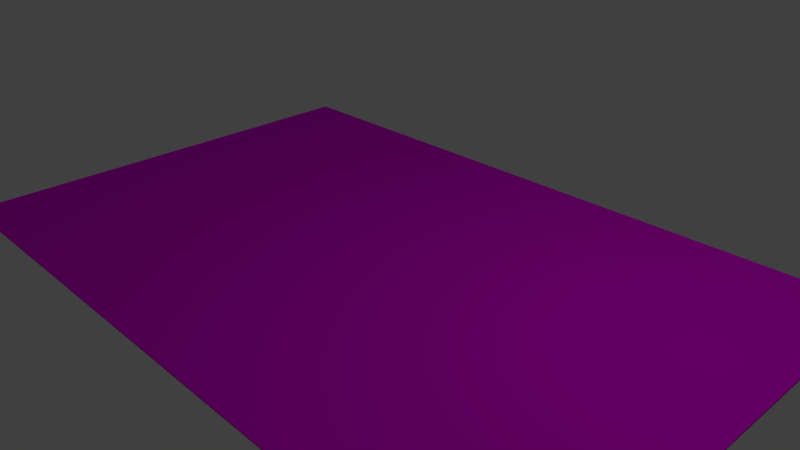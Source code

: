 # Source: ziar.blend  (saved by Blender 2.71.0; exported with 4.5.12 LTS)
import bpy
from mathutils import Matrix  # noqa: F401  (used for matrix-valued properties, if any)

bpy.ops.wm.read_factory_settings(use_empty=True)
scene = bpy.context.scene
scene.name = 'Scene'

# ---- collections
col_collection_1 = bpy.data.collections.new('Collection 1'); scene.collection.children.link(col_collection_1)

# ---- images (referenced by path relative to the original .blend; pixels are not part of the script)
import os
ASSET_DIR = os.environ.get("B2B_ASSET_DIR", "")  # directory of the original .blend (textures are referenced by path, not embedded)
HERE = os.path.dirname(os.path.abspath(__file__))  # packed textures are extracted next to this script under _unpacked/

def load_image(name, relpath, width, height, colorspace="sRGB"):
    """Load a texture the original file referenced (path relative to the .blend, or extracted next to this script)."""
    p = next((c for c in (os.path.join(HERE, relpath), os.path.join(ASSET_DIR, relpath)) if relpath and os.path.exists(c)), "")
    if p:
        img = bpy.data.images.load(p, check_existing=True)
        img.name = name
    else:  # same state as the original file: an image datablock whose file is absent (Cycles renders it pink)
        img = bpy.data.images.new(name, width, height)
        img.source = "FILE"
        img.filepath = "//" + (relpath or name)
    img.colorspace_settings.name = colorspace
    return img
img_ziar_jpg = load_image('ziar.jpg', 'textures/ziar.jpg', 1024, 1024, 'sRGB')

# ---- materials (node trees are filled in below, after node groups)
mat_ziar = bpy.data.materials.new('ziar')
mat_ziar.alpha_threshold = 0.0
mat_ziar.roughness = 0.5
mat_ziar.line_color = (0.0, 0.0, 0.0, 1.0)

# ---- material node trees
mat_ziar.use_nodes = True; mat_ziar.node_tree.nodes.clear()
_N = mat_ziar.node_tree.nodes; _L = mat_ziar.node_tree.links
n0 = _N.new('ShaderNodeOutputMaterial'); n0.name = 'Material Output'; n0.location = (300, 300)
n1 = _N.new('ShaderNodeBsdfDiffuse'); n1.name = 'Diffuse BSDF'; n1.location = (10, 300)
n2 = _N.new('ShaderNodeTexImage'); n2.name = 'Image Texture'; n2.location = (-316, 267)
n2.width = 140
n2.image = img_ziar_jpg
_L.new(n1.outputs[0], n0.inputs[0])
_L.new(n2.outputs[0], n1.inputs[0])
n0.is_active_output = True

# ---- world
world_world = bpy.data.worlds.new('World'); scene.world = world_world
world_world.color = (0.05088, 0.05088, 0.05088)
world_world.use_sun_shadow = False
world_world.sun_shadow_jitter_overblur = 0.0
world_world.cycles.sampling_method = 'MANUAL'
world_world.cycles.sample_map_resolution = 256

# ---- cameras
cam_camera = bpy.data.cameras.new('Camera')
cam_camera.clip_end = 100.0
cam_camera.lens = 35.0
cam_camera.sensor_width = 32.0
cam_camera.sensor_height = 18.0
cam_camera.ortho_scale = 7.314
cam_camera.dof.focus_distance = 0.0

# ---- lights
light_lamp = bpy.data.lights.new('Lamp', 'POINT')
light_lamp.transmission_factor = 0.0
light_lamp.cutoff_distance = 30.0
light_lamp.energy = 100.0
light_lamp.shadow_buffer_clip_start = 1.001
light_lamp.shadow_soft_size = 0.1
light_lamp.shadow_maximum_resolution = 0.006
light_lamp.use_absolute_resolution = True
light_lamp.cycles.use_multiple_importance_sampling = False

# ---- meshes
me_plane = bpy.data.meshes.new('Plane')
me_plane.from_pydata([(-4.959, -3.219, 0.0), (4.984, -3.219, 0.0), (-4.959, 3.219, 0.0), (4.984, 3.219, 0.0), (-4.959, -3.219, 0.02522), (4.984, -3.219, 0.02522), (-4.959, 3.219, 0.02522), (4.984, 3.219, 0.02522)], [], [(0, 2, 3, 1), (4, 5, 7, 6), (3, 2, 6, 7), (1, 3, 7, 5), (0, 1, 5, 4), (2, 0, 4, 6)])
_uv = me_plane.uv_layers.new(name='UVMap')
_uv.uv.foreach_set('vector', [0.0, 0.0, 1.0, 0.0, 1.0, 1.0, 0.0, 1.0, 0.0, 0.0, 1.0, 0.0, 1.0, 1.0, 0.0, 1.0, 0.0, 0.0, 1.0, 0.0, 1.0, 1.0, 0.0, 1.0, 0.0, 0.0, 1.0, 0.0, 1.0, 1.0, 0.0, 1.0, 0.0, 0.0, 1.0, 0.0, 1.0, 1.0, 0.0, 1.0, 0.0, 0.0, 1.0, 0.0, 1.0, 1.0, 0.0, 1.0])
me_plane.materials.append(mat_ziar)
me_plane.use_remesh_preserve_volume = False
me_plane.use_remesh_preserve_attributes = False
me_plane.use_mirror_vertex_groups = False
me_plane.update()

# ---- objects
ob_plane = bpy.data.objects.new('Plane', me_plane)
ob_lamp = bpy.data.objects.new('Lamp', light_lamp)
ob_camera = bpy.data.objects.new('Camera', cam_camera)

# ---- transforms, parenting, visibility, modifiers, constraints
ob_plane.location = (0.0, 0.0, 0.0)
ob_plane.lineart.crease_threshold = 0.0
ob_lamp.location = (4.076, 1.005, 5.904)
ob_lamp.rotation_euler = (0.6503, 0.05522, 1.866)
ob_lamp.lock_rotations_4d = False
ob_lamp.empty_display_type = 'ARROWS'
ob_lamp.color = (0.0, 0.0, 0.0, 0.0)
ob_lamp.lineart.crease_threshold = 0.0
ob_camera.location = (7.481, -6.508, 5.344)
ob_camera.rotation_euler = (1.109, 0.01082, 0.8149)
ob_camera.lock_rotations_4d = False
ob_camera.empty_display_type = 'ARROWS'
ob_camera.color = (0.0, 0.0, 0.0, 0.0)
ob_camera.display_type = 'WIRE'
ob_camera.lineart.crease_threshold = 0.0

# ---- collection membership
col_collection_1.objects.link(ob_plane)
col_collection_1.objects.link(ob_lamp)
col_collection_1.objects.link(ob_camera)

# ---- scene / render settings (as saved in the file)
scene.camera = ob_camera
scene.frame_start = 1; scene.frame_end = 250; scene.frame_set(1)
scene.render.engine = 'CYCLES'
scene.render.resolution_percentage = 50
scene.render.dither_intensity = 0.0
scene.cycles.use_denoising = False
scene.cycles.samples = 10
scene.cycles.sampling_pattern = 'TABULATED_SOBOL'
scene.cycles.light_sampling_threshold = 0.0
scene.cycles.use_adaptive_sampling = False
scene.cycles.use_light_tree = False
scene.cycles.blur_glossy = 0.0
scene.cycles.volume_bounces = 1
scene.cycles.pixel_filter_type = 'GAUSSIAN'
scene.cycles.sample_clamp_indirect = 0.0
scene.view_settings.view_transform = 'Standard'
bpy.context.view_layer.update()
